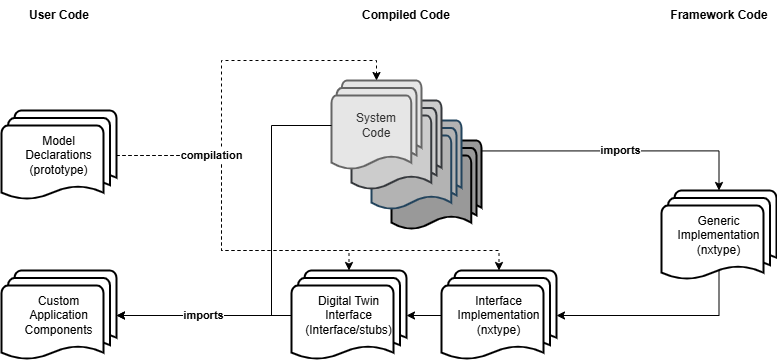

The diagram above was exported from draw.io. Its source (the exported page's mxGraphModel, read from the mxfile embedded in the PNG):
<mxGraphModel dx="1556" dy="914" grid="1" gridSize="10" guides="1" tooltips="1" connect="1" arrows="1" fold="1" page="1" pageScale="1" pageWidth="850" pageHeight="1100" math="0" shadow="0">
  <root>
    <mxCell id="0" />
    <mxCell id="1" parent="0" />
    <mxCell id="ScrAymiqU-rwyoHZSG9K-4" value="" style="edgeStyle=orthogonalEdgeStyle;rounded=0;orthogonalLoop=1;jettySize=auto;html=1;exitX=1;exitY=0.5;exitDx=0;exitDy=0;exitPerimeter=0;dashed=1;fontStyle=1;entryX=0.5;entryY=0;entryDx=0;entryDy=0;entryPerimeter=0;" edge="1" parent="1" source="1ABjrsA5vu22JdlPoF6t-1" target="ScrAymiqU-rwyoHZSG9K-1">
      <mxGeometry x="-0.508" relative="1" as="geometry">
        <Array as="points">
          <mxPoint x="240" y="195" />
          <mxPoint x="240" y="290" />
          <mxPoint x="518" y="290" />
        </Array>
        <mxPoint as="offset" />
        <mxPoint x="205" y="205" as="sourcePoint" />
        <mxPoint x="418" y="320" as="targetPoint" />
      </mxGeometry>
    </mxCell>
    <mxCell id="1ABjrsA5vu22JdlPoF6t-1" value="Model&lt;div&gt;Declarations&lt;/div&gt;&lt;div&gt;(prototype)&lt;/div&gt;" style="strokeWidth=2;html=1;shape=mxgraph.flowchart.multi-document;whiteSpace=wrap;spacing=2;fontSize=12;" parent="1" vertex="1">
      <mxGeometry x="20" y="150" width="115" height="90" as="geometry" />
    </mxCell>
    <mxCell id="1ABjrsA5vu22JdlPoF6t-2" value="" style="group" parent="1" vertex="1" connectable="0">
      <mxGeometry x="350" y="120" width="150" height="150" as="geometry" />
    </mxCell>
    <mxCell id="1ABjrsA5vu22JdlPoF6t-3" value="System&lt;div&gt;Code&lt;/div&gt;" style="strokeWidth=2;html=1;shape=mxgraph.flowchart.multi-document;whiteSpace=wrap;fillColor=#999999;" parent="1ABjrsA5vu22JdlPoF6t-2" vertex="1">
      <mxGeometry x="60" y="60" width="90" height="90" as="geometry" />
    </mxCell>
    <mxCell id="1ABjrsA5vu22JdlPoF6t-4" value="System&lt;div&gt;Code&lt;/div&gt;" style="strokeWidth=2;html=1;shape=mxgraph.flowchart.multi-document;whiteSpace=wrap;fillColor=#B3B3B3;strokeColor=#23445d;" parent="1ABjrsA5vu22JdlPoF6t-2" vertex="1">
      <mxGeometry x="40" y="40" width="90" height="90" as="geometry" />
    </mxCell>
    <mxCell id="1ABjrsA5vu22JdlPoF6t-5" value="System&lt;div&gt;Code&lt;/div&gt;" style="strokeWidth=2;html=1;shape=mxgraph.flowchart.multi-document;whiteSpace=wrap;fillColor=#CCCCCC;strokeColor=#36393d;" parent="1ABjrsA5vu22JdlPoF6t-2" vertex="1">
      <mxGeometry x="20" y="20" width="90" height="90" as="geometry" />
    </mxCell>
    <mxCell id="1ABjrsA5vu22JdlPoF6t-6" value="System&lt;div&gt;Code&lt;/div&gt;" style="strokeWidth=2;html=1;shape=mxgraph.flowchart.multi-document;whiteSpace=wrap;fillColor=#E6E6E6;fontColor=#333333;strokeColor=#666666;" parent="1ABjrsA5vu22JdlPoF6t-2" vertex="1">
      <mxGeometry width="90" height="90" as="geometry" />
    </mxCell>
    <mxCell id="1ABjrsA5vu22JdlPoF6t-18" value="" style="edgeStyle=orthogonalEdgeStyle;rounded=0;orthogonalLoop=1;jettySize=auto;html=1;exitX=0;exitY=0.5;exitDx=0;exitDy=0;exitPerimeter=0;entryX=1;entryY=0.5;entryDx=0;entryDy=0;entryPerimeter=0;fontStyle=1" parent="1" source="ScrAymiqU-rwyoHZSG9K-1" target="1ABjrsA5vu22JdlPoF6t-8" edge="1">
      <mxGeometry relative="1" as="geometry">
        <mxPoint x="560" y="360" as="targetPoint" />
        <Array as="points" />
      </mxGeometry>
    </mxCell>
    <mxCell id="1ABjrsA5vu22JdlPoF6t-7" value="Generic&lt;div&gt;Implementation&lt;br&gt;&lt;div&gt;(nxtype)&lt;/div&gt;&lt;/div&gt;" style="strokeWidth=2;html=1;shape=mxgraph.flowchart.multi-document;whiteSpace=wrap;spacing=2;fontSize=12;" parent="1" vertex="1">
      <mxGeometry x="680" y="230" width="115" height="90" as="geometry" />
    </mxCell>
    <mxCell id="1ABjrsA5vu22JdlPoF6t-8" value="&lt;div&gt;Digital Twin&lt;br&gt;Interface&lt;br&gt;&lt;div&gt;(Interface/stubs)&lt;/div&gt;&lt;/div&gt;" style="strokeWidth=2;html=1;shape=mxgraph.flowchart.multi-document;whiteSpace=wrap;spacing=2;fontSize=12;" parent="1" vertex="1">
      <mxGeometry x="310" y="310" width="115" height="90" as="geometry" />
    </mxCell>
    <mxCell id="1ABjrsA5vu22JdlPoF6t-9" value="Custom&lt;div&gt;Application&lt;/div&gt;&lt;div&gt;Components&lt;/div&gt;" style="strokeWidth=2;html=1;shape=mxgraph.flowchart.multi-document;whiteSpace=wrap;spacing=2;fontSize=12;" parent="1" vertex="1">
      <mxGeometry x="20" y="310" width="115" height="90" as="geometry" />
    </mxCell>
    <mxCell id="1ABjrsA5vu22JdlPoF6t-10" value="User Code" style="text;html=1;align=center;verticalAlign=middle;whiteSpace=wrap;rounded=0;fontStyle=1" parent="1" vertex="1">
      <mxGeometry x="32.5" y="40" width="90" height="30" as="geometry" />
    </mxCell>
    <mxCell id="1ABjrsA5vu22JdlPoF6t-11" value="Compiled Code" style="text;html=1;align=center;verticalAlign=middle;whiteSpace=wrap;rounded=0;fontStyle=1" parent="1" vertex="1">
      <mxGeometry x="380" y="40" width="90" height="30" as="geometry" />
    </mxCell>
    <mxCell id="1ABjrsA5vu22JdlPoF6t-12" value="Framework Code" style="text;html=1;align=center;verticalAlign=middle;whiteSpace=wrap;rounded=0;fontStyle=1" parent="1" vertex="1">
      <mxGeometry x="683.75" y="40" width="107.5" height="30" as="geometry" />
    </mxCell>
    <mxCell id="1ABjrsA5vu22JdlPoF6t-15" style="edgeStyle=orthogonalEdgeStyle;rounded=0;orthogonalLoop=1;jettySize=auto;html=1;exitX=1;exitY=0.5;exitDx=0;exitDy=0;exitPerimeter=0;entryX=0.5;entryY=0;entryDx=0;entryDy=0;entryPerimeter=0;dashed=1;" parent="1" source="1ABjrsA5vu22JdlPoF6t-1" target="1ABjrsA5vu22JdlPoF6t-6" edge="1">
      <mxGeometry relative="1" as="geometry">
        <Array as="points">
          <mxPoint x="240" y="195" />
          <mxPoint x="240" y="100" />
          <mxPoint x="395" y="100" />
        </Array>
      </mxGeometry>
    </mxCell>
    <mxCell id="1ABjrsA5vu22JdlPoF6t-16" value="compilation" style="edgeStyle=orthogonalEdgeStyle;rounded=0;orthogonalLoop=1;jettySize=auto;html=1;exitX=1;exitY=0.5;exitDx=0;exitDy=0;exitPerimeter=0;dashed=1;fontStyle=1;entryX=0.5;entryY=0;entryDx=0;entryDy=0;entryPerimeter=0;" parent="1" edge="1">
      <mxGeometry x="-0.4532" relative="1" as="geometry">
        <Array as="points">
          <mxPoint x="240" y="195" />
          <mxPoint x="240" y="290" />
          <mxPoint x="368" y="290" />
        </Array>
        <mxPoint as="offset" />
        <mxPoint x="135" y="195" as="sourcePoint" />
        <mxPoint x="367.5" y="310" as="targetPoint" />
      </mxGeometry>
    </mxCell>
    <mxCell id="1ABjrsA5vu22JdlPoF6t-19" value="imports" style="edgeStyle=orthogonalEdgeStyle;rounded=0;orthogonalLoop=1;jettySize=auto;html=1;exitX=0.996;exitY=0.116;exitDx=0;exitDy=0;exitPerimeter=0;entryX=0.5;entryY=0;entryDx=0;entryDy=0;entryPerimeter=0;fontStyle=1" parent="1" source="1ABjrsA5vu22JdlPoF6t-3" target="1ABjrsA5vu22JdlPoF6t-7" edge="1">
      <mxGeometry relative="1" as="geometry" />
    </mxCell>
    <mxCell id="1ABjrsA5vu22JdlPoF6t-20" style="edgeStyle=orthogonalEdgeStyle;rounded=0;orthogonalLoop=1;jettySize=auto;html=1;entryX=1;entryY=0.5;entryDx=0;entryDy=0;entryPerimeter=0;exitX=0;exitY=0.5;exitDx=0;exitDy=0;exitPerimeter=0;" parent="1" source="1ABjrsA5vu22JdlPoF6t-6" target="1ABjrsA5vu22JdlPoF6t-9" edge="1">
      <mxGeometry relative="1" as="geometry">
        <mxPoint x="340" y="170" as="sourcePoint" />
        <Array as="points">
          <mxPoint x="290" y="165" />
          <mxPoint x="290" y="355" />
        </Array>
      </mxGeometry>
    </mxCell>
    <mxCell id="1ABjrsA5vu22JdlPoF6t-17" value="imports" style="edgeStyle=orthogonalEdgeStyle;rounded=0;orthogonalLoop=1;jettySize=auto;html=1;exitX=0;exitY=0.5;exitDx=0;exitDy=0;exitPerimeter=0;entryX=1;entryY=0.5;entryDx=0;entryDy=0;entryPerimeter=0;fontStyle=1" parent="1" source="1ABjrsA5vu22JdlPoF6t-8" target="1ABjrsA5vu22JdlPoF6t-9" edge="1">
      <mxGeometry relative="1" as="geometry" />
    </mxCell>
    <mxCell id="ScrAymiqU-rwyoHZSG9K-2" value="" style="edgeStyle=orthogonalEdgeStyle;rounded=0;orthogonalLoop=1;jettySize=auto;html=1;exitX=0.5;exitY=0.88;exitDx=0;exitDy=0;exitPerimeter=0;entryX=1;entryY=0.5;entryDx=0;entryDy=0;entryPerimeter=0;fontStyle=1" edge="1" parent="1" source="1ABjrsA5vu22JdlPoF6t-7" target="ScrAymiqU-rwyoHZSG9K-1">
      <mxGeometry relative="1" as="geometry">
        <mxPoint x="483" y="355" as="targetPoint" />
        <Array as="points">
          <mxPoint x="738" y="355" />
        </Array>
        <mxPoint x="698" y="309" as="sourcePoint" />
      </mxGeometry>
    </mxCell>
    <mxCell id="ScrAymiqU-rwyoHZSG9K-1" value="&lt;div&gt;Interface Implementation&lt;/div&gt;&lt;div&gt;(nxtype)&lt;/div&gt;" style="strokeWidth=2;html=1;shape=mxgraph.flowchart.multi-document;whiteSpace=wrap;spacing=2;fontSize=12;" vertex="1" parent="1">
      <mxGeometry x="460" y="310" width="115" height="90" as="geometry" />
    </mxCell>
  </root>
</mxGraphModel>